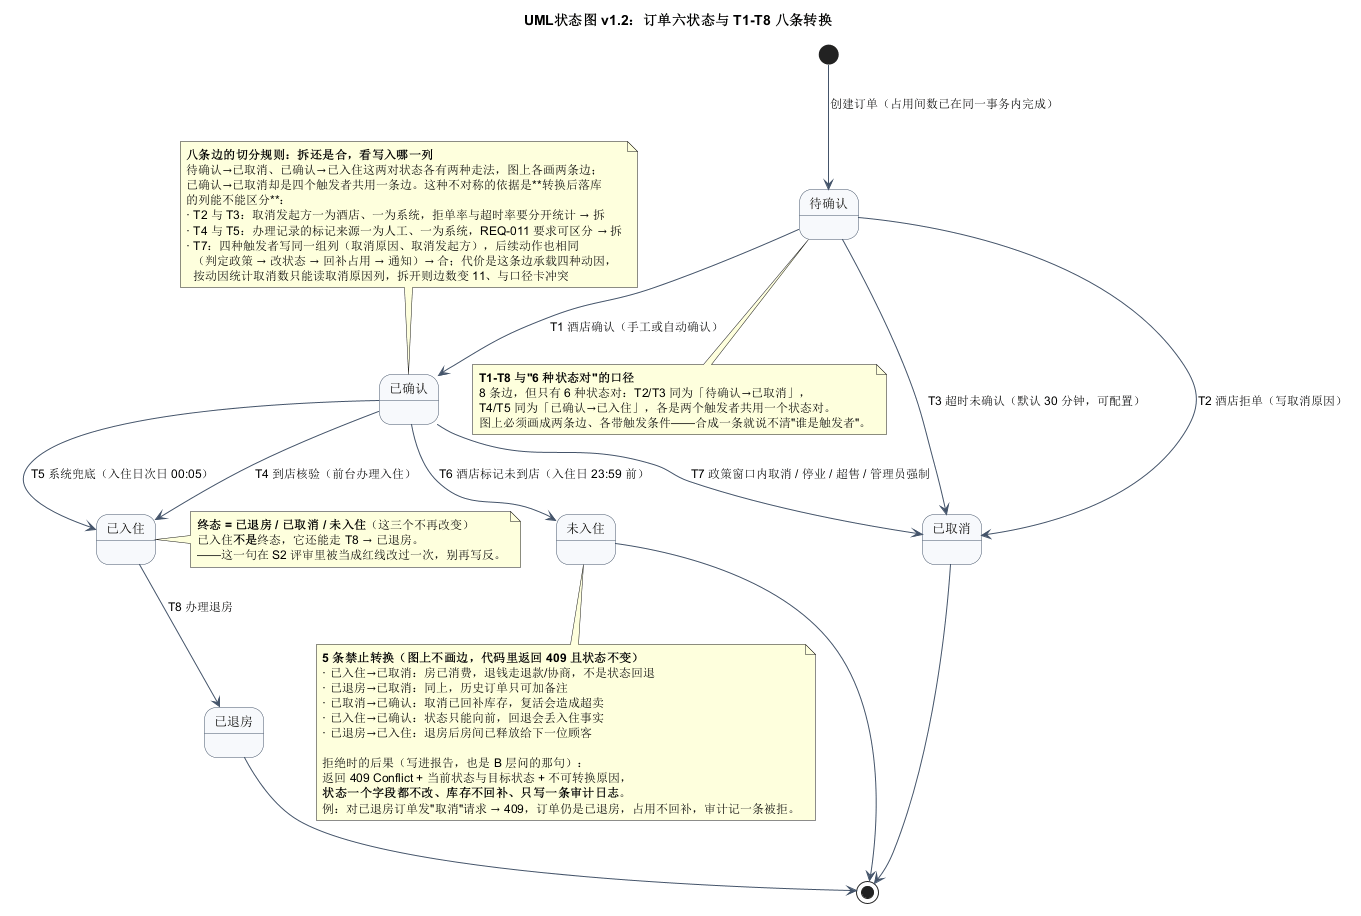

The diagram above was rendered by PlantUML. Its source (embedded in the PNG):
@startuml
' 版本：v1.2（2026-11-12，S3 行为图；补八条边的切分规则说明）
' 口径来源：exp2/设计基线/01_术语与追溯.md §2（六状态字典 + T1-T8 + 5 条禁止转换）、
'           exp2/设计基线/03_数据设计.md §2.6（订单状态字段）
' 硬约束：状态 = 6 个，带触发的转换边 = 8 条（T1-T8），与口径卡"8 条边 / 6 种状态对"逐条一致；
'         5 条禁止转换画在注释里，不画成边——画成边就等于允许，评审会直接判红线。
title UML状态图 v1.2：订单六状态与 T1-T8 八条转换

skinparam shadowing false
skinparam defaultFontSize 12
skinparam ArrowColor #44546A
skinparam state {
  BackgroundColor #F7F9FC
  BorderColor #44546A
  FontSize 13
}

state "待确认" as PENDING
state "已确认" as CONFIRMED
state "已入住" as CHECKED_IN
state "已退房" as CHECKED_OUT
state "已取消" as CANCELLED
state "未入住" as NO_SHOW

[*] --> PENDING : 创建订单（占用间数已在同一事务内完成）

' ---------- T1-T3：待确认的两条出路 ----------
PENDING --> CONFIRMED : T1 酒店确认（手工或自动确认）
PENDING --> CANCELLED : T2 酒店拒单（写取消原因）
PENDING --> CANCELLED : T3 超时未确认（默认 30 分钟，可配置）

' ---------- T4-T7：已确认的四条出路 ----------
CONFIRMED --> CHECKED_IN : T4 到店核验（前台办理入住）
CONFIRMED --> CHECKED_IN : T5 系统兜底（入住日次日 00:05）
CONFIRMED --> NO_SHOW : T6 酒店标记未到店（入住日 23:59 前）
CONFIRMED --> CANCELLED : T7 政策窗口内取消 / 停业 / 超售 / 管理员强制

' ---------- T8：已入住的唯一出路 ----------
CHECKED_IN --> CHECKED_OUT : T8 办理退房

CHECKED_OUT --> [*]
CANCELLED --> [*]
NO_SHOW --> [*]

note bottom of PENDING
  **T1-T8 与"6 种状态对"的口径**
  8 条边，但只有 6 种状态对：T2/T3 同为「待确认→已取消」，
  T4/T5 同为「已确认→已入住」，各是两个触发者共用一个状态对。
  图上必须画成两条边、各带触发条件——合成一条就说不清"谁是触发者"。
end note

note right of CHECKED_IN
  **终态 = 已退房 / 已取消 / 未入住**（这三个不再改变）
  已入住**不是**终态，它还能走 T8 → 已退房。
  ——这一句在 S2 评审里被当成红线改过一次，别再写反。
end note

note bottom of NO_SHOW
  **5 条禁止转换（图上不画边，代码里返回 409 且状态不变）**
  · 已入住→已取消：房已消费，退钱走退款/协商，不是状态回退
  · 已退房→已取消：同上，历史订单只可加备注
  · 已取消→已确认：取消已回补库存，复活会造成超卖
  · 已入住→已确认：状态只能向前，回退会丢入住事实
  · 已退房→已入住：退房后房间已释放给下一位顾客

  拒绝时的后果（写进报告，也是 B 层问的那句）：
  返回 409 Conflict + 当前状态与目标状态 + 不可转换原因，
  **状态一个字段都不改、库存不回补、只写一条审计日志**。
  例：对已退房订单发"取消"请求 → 409，订单仍是已退房，占用不回补，审计记一条被拒。
end note

note top of CONFIRMED
  **八条边的切分规则：拆还是合，看写入哪一列**
  待确认→已取消、已确认→已入住这两对状态各有两种走法，图上各画两条边；
  已确认→已取消却是四个触发者共用一条边。这种不对称的依据是**转换后落库
  的列能不能区分**：
  · T2 与 T3：取消发起方一为酒店、一为系统，拒单率与超时率要分开统计 → 拆
  · T4 与 T5：办理记录的标记来源一为人工、一为系统，REQ-011 要求可区分 → 拆
  · T7：四种触发者写同一组列（取消原因、取消发起方），后续动作也相同
    （判定政策 → 改状态 → 回补占用 → 通知）→ 合；代价是这条边承载四种动因，
    按动因统计取消数只能读取消原因列，拆开则边数变 11、与口径卡冲突
end note
@enduml